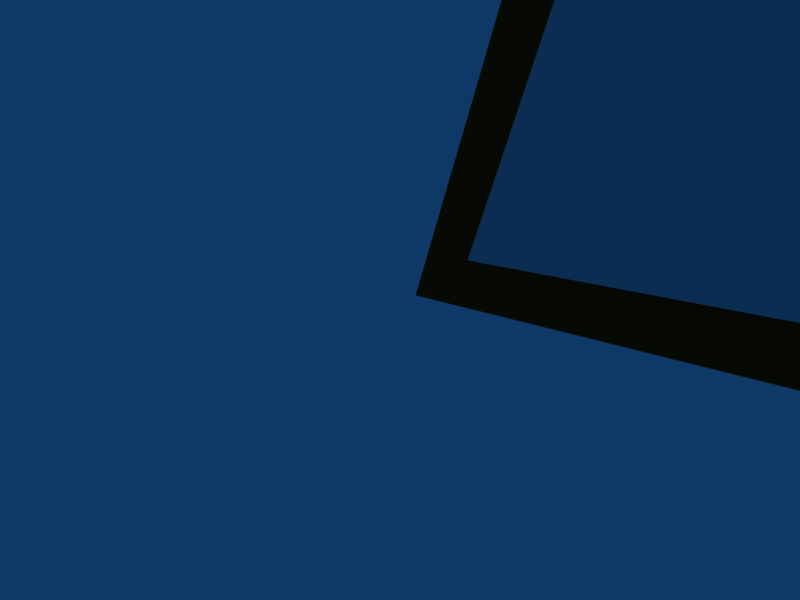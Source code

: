 # Source: BladeUBlock01.blend  (saved by Blender 2.41.0; exported with 4.5.12 LTS)
import bpy
from mathutils import Matrix  # noqa: F401  (used for matrix-valued properties, if any)

bpy.ops.wm.read_factory_settings(use_empty=True)
scene = bpy.context.scene
scene.name = 'Scene'

# ---- collections
col_collection_1 = bpy.data.collections.new('Collection 1'); scene.collection.children.link(col_collection_1)
col_collection_2 = bpy.data.collections.new('Collection 2'); scene.collection.children.link(col_collection_2)
col_collection_2.hide_render = True
col_collection_2.hide_viewport = True
col_collection_5 = bpy.data.collections.new('Collection 5'); scene.collection.children.link(col_collection_5)
col_collection_5.hide_render = True
col_collection_5.hide_viewport = True
col_collection_6 = bpy.data.collections.new('Collection 6'); scene.collection.children.link(col_collection_6)
col_collection_6.hide_render = True
col_collection_6.hide_viewport = True
col_collection_10 = bpy.data.collections.new('Collection 10'); scene.collection.children.link(col_collection_10)
col_collection_10.hide_render = True
col_collection_10.hide_viewport = True
col_collection_15 = bpy.data.collections.new('Collection 15'); scene.collection.children.link(col_collection_15)
col_collection_15.hide_render = True
col_collection_15.hide_viewport = True

# ---- materials (node trees are filled in below, after node groups)
mat_material = bpy.data.materials.new('Material')
mat_material.alpha_threshold = 0.0
mat_material.preview_render_type = 'FLAT'
mat_material.diffuse_color = (0.5021, 0.1686, 0.04782, 1.0)
mat_material.roughness = 0.5
mat_material.line_color = (0.0, 0.0, 0.0, 1.0)

# ---- material node trees

# ---- world
world_world = bpy.data.worlds.new('World'); scene.world = world_world
world_world.color = (0.05656, 0.2208, 0.4)
world_world.use_sun_shadow = False
world_world.sun_shadow_jitter_overblur = 0.0
world_world.cycles.sampling_method = 'MANUAL'
world_world.cycles.sample_map_resolution = 256

# ---- cameras
cam_camera = bpy.data.cameras.new('Camera')
cam_camera.passepartout_alpha = 0.2
cam_camera.clip_end = 100.0
cam_camera.lens = 35.0
cam_camera.ortho_scale = 7.314
cam_camera.show_passepartout = False
cam_camera.show_safe_areas = True
cam_camera.dof.focus_distance = 0.0
cam_camera.dof.aperture_fstop = 128.0

# ---- lights
light_spot = bpy.data.lights.new('Spot', 'POINT')
light_spot.transmission_factor = 0.0
light_spot.cutoff_distance = 30.0
light_spot.energy = 100.0
light_spot.shadow_buffer_clip_start = 1.001
light_spot.shadow_soft_size = 1.0
light_spot.shadow_maximum_resolution = 0.006
light_spot.use_absolute_resolution = True
light_spot.cycles.use_multiple_importance_sampling = False

# ---- meshes
me_mesh_005 = bpy.data.meshes.new('Mesh.005')
me_mesh_005.from_pydata([(2.554, 8.531, 0.05), (2.554, 2.434, 0.05), (14.32, 2.434, 0.05), (14.32, 8.476, 0.05), (17.11, 10.34, 0.05), (20.41, -1.201, 0.05), (-5.14, -5.192, 0.05), (-0.2537, 9.467, 0.05), (2.554, 8.531, -0.05), (2.554, 8.531, 0.05), (2.554, 2.434, -0.05), (2.554, 2.434, 0.05), (14.32, 2.434, -0.05), (14.32, 2.434, 0.05), (14.32, 8.476, -0.05), (14.32, 8.476, 0.05), (17.11, 10.34, -0.05), (17.11, 10.34, 0.05), (20.41, -1.201, -0.05), (20.41, -1.201, 0.05), (-5.14, -5.192, -0.05), (-5.14, -5.192, 0.05), (-0.2537, 9.467, -0.05), (-0.2537, 9.467, 0.05)], [], [(6, 2, 1), (6, 5, 2), (9, 11, 10, 8), (11, 13, 12, 10), (13, 15, 14, 12), (15, 17, 16, 14), (17, 19, 18, 16), (19, 21, 20, 18), (21, 23, 22, 20), (23, 9, 8, 22), (1, 0, 7), (7, 6, 1), (4, 2, 5), (4, 3, 2)])
_uv = me_mesh_005.uv_layers.new(name='UVMap')
_uv.uv.foreach_set('vector', [0.9234, 0.0766, 0.9234, 0.04125, 0.9587, 0.04125, 0.9234, 0.0766, 0.9234, 0.04125, 0.9587, 0.04125, 0.9234, 0.0766, 0.9234, 0.04125, 0.9587, 0.04125, 0.9587, 0.0766, 0.9234, 0.0766, 0.9234, 0.04125, 0.9587, 0.04125, 0.9587, 0.0766, 0.9234, 0.0766, 0.9234, 0.04125, 0.9587, 0.04125, 0.9587, 0.0766, 0.9234, 0.0766, 0.9234, 0.04125, 0.9587, 0.04125, 0.9587, 0.0766, 0.9234, 0.0766, 0.9234, 0.04125, 0.9587, 0.04125, 0.9587, 0.0766, 0.9234, 0.0766, 0.9234, 0.04125, 0.9587, 0.04125, 0.9587, 0.0766, 0.9234, 0.0766, 0.9234, 0.04125, 0.9587, 0.04125, 0.9587, 0.0766, 0.9234, 0.0766, 0.9234, 0.04125, 0.9587, 0.04125, 0.9587, 0.0766, 0.9234, 0.0766, 0.9234, 0.04125, 0.9587, 0.04125, 0.9234, 0.0766, 0.9234, 0.04125, 0.9587, 0.04125, 0.9234, 0.0766, 0.9234, 0.04125, 0.9587, 0.04125, 0.9234, 0.0766, 0.9234, 0.04125, 0.9587, 0.04125])
_ca = me_mesh_005.color_attributes.new('Col', 'BYTE_COLOR', 'CORNER')
_ca.data.foreach_set('color', [1.0, 1.0, 1.0, 1.0, 1.0, 1.0, 1.0, 1.0, 1.0, 1.0, 1.0, 1.0, 1.0, 1.0, 1.0, 1.0, 1.0, 1.0, 1.0, 1.0, 1.0, 1.0, 1.0, 1.0, 1.0, 1.0, 1.0, 1.0, 1.0, 1.0, 1.0, 1.0, 1.0, 1.0, 1.0, 1.0, 1.0, 1.0, 1.0, 1.0, 1.0, 1.0, 1.0, 1.0, 1.0, 1.0, 1.0, 1.0, 1.0, 1.0, 1.0, 1.0, 1.0, 1.0, 1.0, 1.0, 1.0, 1.0, 1.0, 1.0, 1.0, 1.0, 1.0, 1.0, 1.0, 1.0, 1.0, 1.0, 1.0, 1.0, 1.0, 1.0, 1.0, 1.0, 1.0, 1.0, 1.0, 1.0, 1.0, 1.0, 1.0, 1.0, 1.0, 1.0, 1.0, 1.0, 1.0, 1.0, 1.0, 1.0, 1.0, 1.0, 1.0, 1.0, 1.0, 1.0, 1.0, 1.0, 1.0, 1.0, 1.0, 1.0, 1.0, 1.0, 1.0, 1.0, 1.0, 1.0, 1.0, 1.0, 1.0, 1.0, 1.0, 1.0, 1.0, 1.0, 1.0, 1.0, 1.0, 1.0, 1.0, 1.0, 1.0, 1.0, 1.0, 1.0, 1.0, 1.0, 1.0, 1.0, 1.0, 1.0, 1.0, 1.0, 1.0, 1.0, 1.0, 1.0, 1.0, 1.0, 1.0, 1.0, 1.0, 1.0, 1.0, 1.0, 1.0, 1.0, 1.0, 1.0, 1.0, 1.0, 1.0, 1.0, 1.0, 1.0, 1.0, 1.0, 1.0, 1.0, 1.0, 1.0, 1.0, 1.0, 1.0, 1.0, 1.0, 1.0, 1.0, 1.0, 1.0, 1.0, 1.0, 1.0, 1.0, 1.0, 1.0, 1.0, 1.0, 1.0, 1.0, 1.0, 1.0, 1.0, 1.0, 1.0, 1.0, 1.0, 1.0, 1.0, 1.0, 1.0, 1.0, 1.0, 1.0, 1.0, 1.0, 1.0, 1.0, 1.0])
me_mesh_005.materials.append(mat_material)
me_mesh_005.use_remesh_preserve_volume = False
me_mesh_005.use_remesh_preserve_attributes = False
me_mesh_005.use_mirror_vertex_groups = False
me_mesh_005.update()
me_mesh_004 = bpy.data.meshes.new('Mesh.004')
me_mesh_004.from_pydata([(2.254, 8.315, 0.1), (2.254, 2.134, 0.1), (14.62, 2.134, 0.1), (14.62, 8.315, 0.1), (16.93, 9.86, 0.1), (20.02, -0.9566, 0.1), (-4.7, -4.82, 0.1), (-0.064, 9.088, 0.1), (2.254, 8.315, -0.1), (2.254, 8.315, 0.1), (2.254, 2.134, -0.1), (2.254, 2.134, 0.1), (14.62, 2.134, -0.1), (14.62, 2.134, 0.1), (14.62, 8.315, -0.1), (14.62, 8.315, 0.1), (16.93, 9.86, -0.1), (16.93, 9.86, 0.1), (20.02, -0.9566, -0.1), (20.02, -0.9566, 0.1), (-4.7, -4.82, -0.1), (-4.7, -4.82, 0.1), (-0.064, 9.088, -0.1), (-0.064, 9.088, 0.1)], [], [(6, 2, 1), (6, 5, 2), (9, 11, 10, 8), (11, 13, 12, 10), (13, 15, 14, 12), (15, 17, 16, 14), (17, 19, 18, 16), (19, 21, 20, 18), (21, 23, 22, 20), (23, 9, 8, 22), (1, 0, 7), (7, 6, 1), (4, 2, 5), (4, 3, 2)])
_uv = me_mesh_004.uv_layers.new(name='UVMap')
_uv.uv.foreach_set('vector', [0.5167, 0.1436, 0.5167, 0.1173, 0.5429, 0.1173, 0.5167, 0.1436, 0.5167, 0.1173, 0.5429, 0.1173, 0.5167, 0.1436, 0.5167, 0.1173, 0.5429, 0.1173, 0.5429, 0.1436, 0.5167, 0.1436, 0.5167, 0.1173, 0.5429, 0.1173, 0.5429, 0.1436, 0.5167, 0.1436, 0.5167, 0.1173, 0.5429, 0.1173, 0.5429, 0.1436, 0.5167, 0.1436, 0.5167, 0.1173, 0.5429, 0.1173, 0.5429, 0.1436, 0.5167, 0.1436, 0.5167, 0.1173, 0.5429, 0.1173, 0.5429, 0.1436, 0.5167, 0.1436, 0.5167, 0.1173, 0.5429, 0.1173, 0.5429, 0.1436, 0.5167, 0.1436, 0.5167, 0.1173, 0.5429, 0.1173, 0.5429, 0.1436, 0.5167, 0.1436, 0.5167, 0.1173, 0.5429, 0.1173, 0.5429, 0.1436, 0.5167, 0.1436, 0.5167, 0.1173, 0.5429, 0.1173, 0.5167, 0.1436, 0.5167, 0.1173, 0.5429, 0.1173, 0.5167, 0.1436, 0.5167, 0.1173, 0.5429, 0.1173, 0.5167, 0.1436, 0.5167, 0.1173, 0.5429, 0.1173])
_ca = me_mesh_004.color_attributes.new('Col', 'BYTE_COLOR', 'CORNER')
_ca.data.foreach_set('color', [1.0, 1.0, 1.0, 1.0, 1.0, 1.0, 1.0, 1.0, 1.0, 1.0, 1.0, 1.0, 1.0, 1.0, 1.0, 1.0, 1.0, 1.0, 1.0, 1.0, 1.0, 1.0, 1.0, 1.0, 1.0, 1.0, 1.0, 1.0, 1.0, 1.0, 1.0, 1.0, 1.0, 1.0, 1.0, 1.0, 1.0, 1.0, 1.0, 1.0, 1.0, 1.0, 1.0, 1.0, 1.0, 1.0, 1.0, 1.0, 1.0, 1.0, 1.0, 1.0, 1.0, 1.0, 1.0, 1.0, 1.0, 1.0, 1.0, 1.0, 1.0, 1.0, 1.0, 1.0, 1.0, 1.0, 1.0, 1.0, 1.0, 1.0, 1.0, 1.0, 1.0, 1.0, 1.0, 1.0, 1.0, 1.0, 1.0, 1.0, 1.0, 1.0, 1.0, 1.0, 1.0, 1.0, 1.0, 1.0, 1.0, 1.0, 1.0, 1.0, 1.0, 1.0, 1.0, 1.0, 1.0, 1.0, 1.0, 1.0, 1.0, 1.0, 1.0, 1.0, 1.0, 1.0, 1.0, 1.0, 1.0, 1.0, 1.0, 1.0, 1.0, 1.0, 1.0, 1.0, 1.0, 1.0, 1.0, 1.0, 1.0, 1.0, 1.0, 1.0, 1.0, 1.0, 1.0, 1.0, 1.0, 1.0, 1.0, 1.0, 1.0, 1.0, 1.0, 1.0, 1.0, 1.0, 1.0, 1.0, 1.0, 1.0, 1.0, 1.0, 1.0, 1.0, 1.0, 1.0, 1.0, 1.0, 1.0, 1.0, 1.0, 1.0, 1.0, 1.0, 1.0, 1.0, 1.0, 1.0, 1.0, 1.0, 1.0, 1.0, 1.0, 1.0, 1.0, 1.0, 1.0, 1.0, 1.0, 1.0, 1.0, 1.0, 1.0, 1.0, 1.0, 1.0, 1.0, 1.0, 1.0, 1.0, 1.0, 1.0, 1.0, 1.0, 1.0, 1.0, 1.0, 1.0, 1.0, 1.0, 1.0, 1.0, 1.0, 1.0, 1.0, 1.0, 1.0, 1.0])
me_mesh_004.materials.append(mat_material)
me_mesh_004.use_remesh_preserve_volume = False
me_mesh_004.use_remesh_preserve_attributes = False
me_mesh_004.use_mirror_vertex_groups = False
me_mesh_004.update()
me_mesh_003 = bpy.data.meshes.new('Mesh.003')
me_mesh_003.from_pydata([(1.854, 8.027, 0.2), (1.854, 1.734, 0.2), (15.02, 1.734, 0.2), (15.02, 8.101, 0.2), (16.7, 9.224, 0.2), (19.52, -0.6313, 0.2), (-4.113, -4.323, 0.2), (0.189, 8.582, 0.2)], [], [(6, 2, 1), (6, 5, 2), (1, 0, 7), (7, 6, 1), (4, 2, 5), (4, 3, 2)])
_uv = me_mesh_003.uv_layers.new(name='UVMap')
_uv.uv.foreach_set('vector', [0.001328, 0.004315, 1.417, 0.4525, 0.4428, 0.4525, 0.001328, 0.004315, 1.75, 0.2775, 1.417, 0.4525, 0.4428, 0.4525, 0.4428, 0.9181, 0.3196, 0.9592, 0.3196, 0.9592, 0.001328, 0.004315, 0.4428, 0.4525, 1.541, 1.007, 1.417, 0.4525, 1.75, 0.2775, 1.541, 1.007, 1.417, 0.9236, 1.417, 0.4525])
_ca = me_mesh_003.color_attributes.new('Col', 'BYTE_COLOR', 'CORNER')
_ca.data.foreach_set('color', [1.0, 1.0, 1.0, 1.0, 1.0, 1.0, 1.0, 1.0, 1.0, 1.0, 1.0, 1.0, 1.0, 1.0, 1.0, 1.0, 1.0, 1.0, 1.0, 1.0, 1.0, 1.0, 1.0, 1.0, 1.0, 1.0, 1.0, 1.0, 1.0, 1.0, 1.0, 1.0, 1.0, 1.0, 1.0, 1.0, 1.0, 1.0, 1.0, 1.0, 1.0, 1.0, 1.0, 1.0, 1.0, 1.0, 1.0, 1.0, 1.0, 1.0, 1.0, 1.0, 1.0, 1.0, 1.0, 1.0, 1.0, 1.0, 1.0, 1.0, 1.0, 1.0, 1.0, 1.0, 1.0, 1.0, 1.0, 1.0, 1.0, 1.0, 1.0, 1.0])
me_mesh_003.use_remesh_preserve_volume = False
me_mesh_003.use_remesh_preserve_attributes = False
me_mesh_003.use_mirror_vertex_groups = False
me_mesh_003.update()
me_mesh_002 = bpy.data.meshes.new('Mesh.002')
me_mesh_002.from_pydata([(2.254, 8.315, 0.7), (2.254, 2.134, 0.7), (14.62, 2.134, 0.7), (14.62, 8.315, 0.7), (16.93, 9.86, 0.7), (20.02, -0.9566, 0.7), (-4.7, -4.82, 0.7), (-0.064, 9.088, 0.7), (2.254, 8.315, -0.7), (2.754, 8.676, -0.2), (2.254, 2.134, -0.7), (2.754, 2.634, -0.2), (14.62, 2.134, -0.7), (14.12, 2.634, -0.2), (14.62, 8.315, -0.7), (14.12, 8.583, -0.2), (16.93, 9.86, -0.7), (17.23, 10.66, -0.2), (20.02, -0.9566, -0.7), (20.66, -1.363, -0.2), (-4.7, -4.82, -0.7), (-5.434, -5.441, -0.2), (-0.064, 9.088, -0.7), (-0.3802, 9.72, -0.2), (2.754, 8.676, -0.2), (2.754, 8.676, 0.2), (2.754, 2.634, -0.2), (2.754, 2.634, 0.2), (14.12, 2.634, -0.2), (14.12, 2.634, 0.2), (14.12, 8.583, -0.2), (14.12, 8.583, 0.2), (17.23, 10.66, -0.2), (17.23, 10.66, 0.2), (20.66, -1.363, -0.2), (20.66, -1.363, 0.2), (-5.434, -5.441, -0.2), (-5.434, -5.441, 0.2), (-0.3802, 9.72, -0.2), (-0.3802, 9.72, 0.2), (2.754, 8.676, 0.2), (2.254, 8.315, 0.7), (2.754, 2.634, 0.2), (2.254, 2.134, 0.7), (14.12, 2.634, 0.2), (14.62, 2.134, 0.7), (14.12, 8.583, 0.2), (14.62, 8.315, 0.7), (17.23, 10.66, 0.2), (16.93, 9.86, 0.7), (20.66, -1.363, 0.2), (20.02, -0.9566, 0.7), (-5.434, -5.441, 0.2), (-4.7, -4.82, 0.7), (-0.3802, 9.72, 0.2), (-0.064, 9.088, 0.7)], [], [(6, 2, 1), (6, 5, 2), (9, 11, 10, 8), (11, 13, 12, 10), (13, 15, 14, 12), (15, 17, 16, 14), (17, 19, 18, 16), (19, 21, 20, 18), (21, 23, 22, 20), (23, 9, 8, 22), (25, 27, 26, 24), (27, 29, 28, 26), (29, 31, 30, 28), (31, 33, 32, 30), (33, 35, 34, 32), (35, 37, 36, 34), (37, 39, 38, 36), (39, 25, 24, 38), (41, 43, 42, 40), (43, 45, 44, 42), (45, 47, 46, 44), (47, 49, 48, 46), (49, 51, 50, 48), (51, 53, 52, 50), (53, 55, 54, 52), (55, 41, 40, 54), (1, 0, 7), (7, 6, 1), (4, 2, 5), (4, 3, 2)])
_uv = me_mesh_002.uv_layers.new(name='UVMap')
_uv.uv.foreach_set('vector', [0.01928, 0.02799, 1.208, 0.456, 0.4473, 0.456, 0.01928, 0.02799, 1.541, 0.2658, 1.208, 0.456, 0.5149, 0.1573, 0.5149, 0.1275, 0.5447, 0.1275, 0.5447, 0.1573, 0.5149, 0.1573, 0.5149, 0.1275, 0.5447, 0.1275, 0.5447, 0.1573, 0.5149, 0.1573, 0.5149, 0.1275, 0.5447, 0.1275, 0.5447, 0.1573, 0.5149, 0.1573, 0.5149, 0.1275, 0.5447, 0.1275, 0.5447, 0.1573, 0.5149, 0.1573, 0.5149, 0.1275, 0.5447, 0.1275, 0.5447, 0.1573, 0.5149, 0.1573, 0.5149, 0.1275, 0.5447, 0.1275, 0.5447, 0.1573, 0.5149, 0.1573, 0.5149, 0.1275, 0.5447, 0.1275, 0.5447, 0.1573, 0.5149, 0.1573, 0.5149, 0.1275, 0.5447, 0.1275, 0.5447, 0.1573, 0.5149, 0.1573, 0.5149, 0.1275, 0.5447, 0.1275, 0.5447, 0.1573, 0.5149, 0.1573, 0.5149, 0.1275, 0.5447, 0.1275, 0.5447, 0.1573, 0.5149, 0.1573, 0.5149, 0.1275, 0.5447, 0.1275, 0.5447, 0.1573, 0.5149, 0.1573, 0.5149, 0.1275, 0.5447, 0.1275, 0.5447, 0.1573, 0.5149, 0.1573, 0.5149, 0.1275, 0.5447, 0.1275, 0.5447, 0.1573, 0.5149, 0.1573, 0.5149, 0.1275, 0.5447, 0.1275, 0.5447, 0.1573, 0.5149, 0.1573, 0.5149, 0.1275, 0.5447, 0.1275, 0.5447, 0.1573, 0.5149, 0.1573, 0.5149, 0.1275, 0.5447, 0.1275, 0.5447, 0.1573, 0.5149, 0.1573, 0.5149, 0.1275, 0.5447, 0.1275, 0.5447, 0.1573, 0.5149, 0.1573, 0.5149, 0.1275, 0.5447, 0.1275, 0.5447, 0.1573, 0.5149, 0.1573, 0.5149, 0.1275, 0.5447, 0.1275, 0.5447, 0.1573, 0.5149, 0.1573, 0.5149, 0.1275, 0.5447, 0.1275, 0.5447, 0.1573, 0.5149, 0.1573, 0.5149, 0.1275, 0.5447, 0.1275, 0.5447, 0.1573, 0.5149, 0.1573, 0.5149, 0.1275, 0.5447, 0.1275, 0.5447, 0.1573, 0.5149, 0.1573, 0.5149, 0.1275, 0.5447, 0.1275, 0.5447, 0.1573, 0.5149, 0.1573, 0.5149, 0.1275, 0.5447, 0.1275, 0.5447, 0.1573, 0.4473, 0.456, 0.4473, 0.8364, 0.3046, 0.884, 0.3046, 0.884, 0.01928, 0.02799, 0.4473, 0.456, 1.351, 0.9315, 1.208, 0.456, 1.541, 0.2658, 1.351, 0.9315, 1.208, 0.8364, 1.208, 0.456])
_ca = me_mesh_002.color_attributes.new('Col', 'BYTE_COLOR', 'CORNER')
_ca.data.foreach_set('color', [1.0, 1.0, 1.0, 1.0, 1.0, 1.0, 1.0, 1.0, 1.0, 1.0, 1.0, 1.0, 1.0, 1.0, 1.0, 1.0, 1.0, 1.0, 1.0, 1.0, 1.0, 1.0, 1.0, 1.0, 1.0, 1.0, 1.0, 1.0, 1.0, 1.0, 1.0, 1.0, 1.0, 1.0, 1.0, 1.0, 1.0, 1.0, 1.0, 1.0, 1.0, 1.0, 1.0, 1.0, 1.0, 1.0, 1.0, 1.0, 1.0, 1.0, 1.0, 1.0, 1.0, 1.0, 1.0, 1.0, 1.0, 1.0, 1.0, 1.0, 1.0, 1.0, 1.0, 1.0, 1.0, 1.0, 1.0, 1.0, 1.0, 1.0, 1.0, 1.0, 1.0, 1.0, 1.0, 1.0, 1.0, 1.0, 1.0, 1.0, 1.0, 1.0, 1.0, 1.0, 1.0, 1.0, 1.0, 1.0, 1.0, 1.0, 1.0, 1.0, 1.0, 1.0, 1.0, 1.0, 1.0, 1.0, 1.0, 1.0, 1.0, 1.0, 1.0, 1.0, 1.0, 1.0, 1.0, 1.0, 1.0, 1.0, 1.0, 1.0, 1.0, 1.0, 1.0, 1.0, 1.0, 1.0, 1.0, 1.0, 1.0, 1.0, 1.0, 1.0, 1.0, 1.0, 1.0, 1.0, 1.0, 1.0, 1.0, 1.0, 1.0, 1.0, 1.0, 1.0, 1.0, 1.0, 1.0, 1.0, 1.0, 1.0, 1.0, 1.0, 1.0, 1.0, 1.0, 1.0, 1.0, 1.0, 1.0, 1.0, 1.0, 1.0, 1.0, 1.0, 1.0, 1.0, 1.0, 1.0, 1.0, 1.0, 1.0, 1.0, 1.0, 1.0, 1.0, 1.0, 1.0, 1.0, 1.0, 1.0, 1.0, 1.0, 1.0, 1.0, 1.0, 1.0, 1.0, 1.0, 1.0, 1.0, 1.0, 1.0, 1.0, 1.0, 1.0, 1.0, 1.0, 1.0, 1.0, 1.0, 1.0, 1.0, 1.0, 1.0, 1.0, 1.0, 1.0, 1.0, 1.0, 1.0, 1.0, 1.0, 1.0, 1.0, 1.0, 1.0, 1.0, 1.0, 1.0, 1.0, 1.0, 1.0, 1.0, 1.0, 1.0, 1.0, 1.0, 1.0, 1.0, 1.0, 1.0, 1.0, 1.0, 1.0, 1.0, 1.0, 1.0, 1.0, 1.0, 1.0, 1.0, 1.0, 1.0, 1.0, 1.0, 1.0, 1.0, 1.0, 1.0, 1.0, 1.0, 1.0, 1.0, 1.0, 1.0, 1.0, 1.0, 1.0, 1.0, 1.0, 1.0, 1.0, 1.0, 1.0, 1.0, 1.0, 1.0, 1.0, 1.0, 1.0, 1.0, 1.0, 1.0, 1.0, 1.0, 1.0, 1.0, 1.0, 1.0, 1.0, 1.0, 1.0, 1.0, 1.0, 1.0, 1.0, 1.0, 1.0, 1.0, 1.0, 1.0, 1.0, 1.0, 1.0, 1.0, 1.0, 1.0, 1.0, 1.0, 1.0, 1.0, 1.0, 1.0, 1.0, 1.0, 1.0, 1.0, 1.0, 1.0, 1.0, 1.0, 1.0, 1.0, 1.0, 1.0, 1.0, 1.0, 1.0, 1.0, 1.0, 1.0, 1.0, 1.0, 1.0, 1.0, 1.0, 1.0, 1.0, 1.0, 1.0, 1.0, 1.0, 1.0, 1.0, 1.0, 1.0, 1.0, 1.0, 1.0, 1.0, 1.0, 1.0, 1.0, 1.0, 1.0, 1.0, 1.0, 1.0, 1.0, 1.0, 1.0, 1.0, 1.0, 1.0, 1.0, 1.0, 1.0, 1.0, 1.0, 1.0, 1.0, 1.0, 1.0, 1.0, 1.0, 1.0, 1.0, 1.0, 1.0, 1.0, 1.0, 1.0, 1.0, 1.0, 1.0, 1.0, 1.0, 1.0, 1.0, 1.0, 1.0, 1.0, 1.0, 1.0, 1.0, 1.0, 1.0, 1.0, 1.0, 1.0, 1.0, 1.0, 1.0, 1.0, 1.0, 1.0, 1.0, 1.0, 1.0, 1.0, 1.0, 1.0, 1.0, 1.0, 1.0, 1.0, 1.0, 1.0, 1.0, 1.0, 1.0, 1.0, 1.0, 1.0, 1.0, 1.0, 1.0, 1.0, 1.0, 1.0, 1.0, 1.0, 1.0, 1.0, 1.0, 1.0, 1.0, 1.0, 1.0, 1.0, 1.0, 1.0, 1.0, 1.0, 1.0, 1.0, 1.0, 1.0, 1.0, 1.0, 1.0, 1.0, 1.0, 1.0, 1.0, 1.0, 1.0, 1.0, 1.0, 1.0, 1.0, 1.0, 1.0, 1.0, 1.0, 1.0, 1.0, 1.0, 1.0, 1.0, 1.0, 1.0, 1.0, 1.0])
me_mesh_002.use_remesh_preserve_volume = False
me_mesh_002.use_remesh_preserve_attributes = False
me_mesh_002.use_mirror_vertex_groups = False
me_mesh_002.update()
me_mesh_001 = bpy.data.meshes.new('Mesh.001')
me_mesh_001.from_pydata([(2.254, 8.315, 0.3), (2.254, 2.134, 0.3), (14.62, 2.134, 0.3), (14.62, 8.315, 0.3), (16.93, 9.86, 0.3), (20.02, -0.9566, 0.3), (-4.7, -4.82, 0.3), (-0.064, 9.088, 0.3), (2.254, 8.315, -0.3), (2.454, 8.459, -0.1), (2.254, 2.134, -0.3), (2.454, 2.334, -0.1), (14.62, 2.134, -0.3), (14.42, 2.334, -0.1), (14.62, 8.315, -0.3), (14.42, 8.422, -0.1), (16.93, 9.86, -0.3), (17.05, 10.18, -0.1), (20.02, -0.9566, -0.3), (20.28, -1.119, -0.1), (-4.7, -4.82, -0.3), (-4.993, -5.068, -0.1), (-0.064, 9.088, -0.3), (-0.1905, 9.341, -0.1), (2.454, 8.459, -0.1), (2.454, 8.459, 0.1), (2.454, 2.334, -0.1), (2.454, 2.334, 0.1), (14.42, 2.334, -0.1), (14.42, 2.334, 0.1), (14.42, 8.422, -0.1), (14.42, 8.422, 0.1), (17.05, 10.18, -0.1), (17.05, 10.18, 0.1), (20.28, -1.119, -0.1), (20.28, -1.119, 0.1), (-4.993, -5.068, -0.1), (-4.993, -5.068, 0.1), (-0.1905, 9.341, -0.1), (-0.1905, 9.341, 0.1), (2.454, 8.459, 0.1), (2.254, 8.315, 0.3), (2.454, 2.334, 0.1), (2.254, 2.134, 0.3), (14.42, 2.334, 0.1), (14.62, 2.134, 0.3), (14.42, 8.422, 0.1), (14.62, 8.315, 0.3), (17.05, 10.18, 0.1), (16.93, 9.86, 0.3), (20.28, -1.119, 0.1), (20.02, -0.9566, 0.3), (-4.993, -5.068, 0.1), (-4.7, -4.82, 0.3), (-0.1905, 9.341, 0.1), (-0.064, 9.088, 0.3)], [], [(6, 2, 1), (6, 5, 2), (9, 11, 10, 8), (11, 13, 12, 10), (13, 15, 14, 12), (15, 17, 16, 14), (17, 19, 18, 16), (19, 21, 20, 18), (21, 23, 22, 20), (23, 9, 8, 22), (25, 27, 26, 24), (27, 29, 28, 26), (29, 31, 30, 28), (31, 33, 32, 30), (33, 35, 34, 32), (35, 37, 36, 34), (37, 39, 38, 36), (39, 25, 24, 38), (41, 43, 42, 40), (43, 45, 44, 42), (45, 47, 46, 44), (47, 49, 48, 46), (49, 51, 50, 48), (51, 53, 52, 50), (53, 55, 54, 52), (55, 41, 40, 54), (1, 0, 7), (7, 6, 1), (4, 2, 5), (4, 3, 2)])
_uv = me_mesh_001.uv_layers.new(name='UVMap')
_uv.uv.foreach_set('vector', [0.009568, 0.03861, 1.139, 0.4452, 0.4162, 0.4452, 0.009568, 0.03861, 1.455, 0.2645, 1.139, 0.4452, 0.5384, 0.1516, 0.5384, 0.1331, 0.5569, 0.1331, 0.5569, 0.1516, 0.5384, 0.1516, 0.5384, 0.1331, 0.5569, 0.1331, 0.5569, 0.1516, 0.5384, 0.1516, 0.5384, 0.1331, 0.5569, 0.1331, 0.5569, 0.1516, 0.5384, 0.1516, 0.5384, 0.1331, 0.5569, 0.1331, 0.5569, 0.1516, 0.5384, 0.1516, 0.5384, 0.1331, 0.5569, 0.1331, 0.5569, 0.1516, 0.5384, 0.1516, 0.5384, 0.1331, 0.5569, 0.1331, 0.5569, 0.1516, 0.5384, 0.1516, 0.5384, 0.1331, 0.5569, 0.1331, 0.5569, 0.1516, 0.5384, 0.1516, 0.5384, 0.1331, 0.5569, 0.1331, 0.5569, 0.1516, 0.5384, 0.1516, 0.5384, 0.1331, 0.5569, 0.1331, 0.5569, 0.1516, 0.5384, 0.1516, 0.5384, 0.1331, 0.5569, 0.1331, 0.5569, 0.1516, 0.5384, 0.1516, 0.5384, 0.1331, 0.5569, 0.1331, 0.5569, 0.1516, 0.5384, 0.1516, 0.5384, 0.1331, 0.5569, 0.1331, 0.5569, 0.1516, 0.5384, 0.1516, 0.5384, 0.1331, 0.5569, 0.1331, 0.5569, 0.1516, 0.5384, 0.1516, 0.5384, 0.1331, 0.5569, 0.1331, 0.5569, 0.1516, 0.5384, 0.1516, 0.5384, 0.1331, 0.5569, 0.1331, 0.5569, 0.1516, 0.5384, 0.1516, 0.5384, 0.1331, 0.5569, 0.1331, 0.5569, 0.1516, 0.5384, 0.1516, 0.5384, 0.1331, 0.5569, 0.1331, 0.5569, 0.1516, 0.5384, 0.1516, 0.5384, 0.1331, 0.5569, 0.1331, 0.5569, 0.1516, 0.5384, 0.1516, 0.5384, 0.1331, 0.5569, 0.1331, 0.5569, 0.1516, 0.5384, 0.1516, 0.5384, 0.1331, 0.5569, 0.1331, 0.5569, 0.1516, 0.5384, 0.1516, 0.5384, 0.1331, 0.5569, 0.1331, 0.5569, 0.1516, 0.5384, 0.1516, 0.5384, 0.1331, 0.5569, 0.1331, 0.5569, 0.1516, 0.5384, 0.1516, 0.5384, 0.1331, 0.5569, 0.1331, 0.5569, 0.1516, 0.5384, 0.1516, 0.5384, 0.1331, 0.5569, 0.1331, 0.5569, 0.1516, 0.4162, 0.4452, 0.4162, 0.8067, 0.2807, 0.8519, 0.2807, 0.8519, 0.009568, 0.03861, 0.4162, 0.4452, 1.275, 0.897, 1.139, 0.4452, 1.455, 0.2645, 1.275, 0.897, 1.139, 0.8067, 1.139, 0.4452])
_ca = me_mesh_001.color_attributes.new('Col', 'BYTE_COLOR', 'CORNER')
_ca.data.foreach_set('color', [1.0, 1.0, 1.0, 1.0, 1.0, 1.0, 1.0, 1.0, 1.0, 1.0, 1.0, 1.0, 1.0, 1.0, 1.0, 1.0, 1.0, 1.0, 1.0, 1.0, 1.0, 1.0, 1.0, 1.0, 1.0, 1.0, 1.0, 1.0, 1.0, 1.0, 1.0, 1.0, 1.0, 1.0, 1.0, 1.0, 1.0, 1.0, 1.0, 1.0, 1.0, 1.0, 1.0, 1.0, 1.0, 1.0, 1.0, 1.0, 1.0, 1.0, 1.0, 1.0, 1.0, 1.0, 1.0, 1.0, 1.0, 1.0, 1.0, 1.0, 1.0, 1.0, 1.0, 1.0, 1.0, 1.0, 1.0, 1.0, 1.0, 1.0, 1.0, 1.0, 1.0, 1.0, 1.0, 1.0, 1.0, 1.0, 1.0, 1.0, 1.0, 1.0, 1.0, 1.0, 1.0, 1.0, 1.0, 1.0, 1.0, 1.0, 1.0, 1.0, 1.0, 1.0, 1.0, 1.0, 1.0, 1.0, 1.0, 1.0, 1.0, 1.0, 1.0, 1.0, 1.0, 1.0, 1.0, 1.0, 1.0, 1.0, 1.0, 1.0, 1.0, 1.0, 1.0, 1.0, 1.0, 1.0, 1.0, 1.0, 1.0, 1.0, 1.0, 1.0, 1.0, 1.0, 1.0, 1.0, 1.0, 1.0, 1.0, 1.0, 1.0, 1.0, 1.0, 1.0, 1.0, 1.0, 1.0, 1.0, 1.0, 1.0, 1.0, 1.0, 1.0, 1.0, 1.0, 1.0, 1.0, 1.0, 1.0, 1.0, 1.0, 1.0, 1.0, 1.0, 1.0, 1.0, 1.0, 1.0, 1.0, 1.0, 1.0, 1.0, 1.0, 1.0, 1.0, 1.0, 1.0, 1.0, 1.0, 1.0, 1.0, 1.0, 1.0, 1.0, 1.0, 1.0, 1.0, 1.0, 1.0, 1.0, 1.0, 1.0, 1.0, 1.0, 1.0, 1.0, 1.0, 1.0, 1.0, 1.0, 1.0, 1.0, 1.0, 1.0, 1.0, 1.0, 1.0, 1.0, 1.0, 1.0, 1.0, 1.0, 1.0, 1.0, 1.0, 1.0, 1.0, 1.0, 1.0, 1.0, 1.0, 1.0, 1.0, 1.0, 1.0, 1.0, 1.0, 1.0, 1.0, 1.0, 1.0, 1.0, 1.0, 1.0, 1.0, 1.0, 1.0, 1.0, 1.0, 1.0, 1.0, 1.0, 1.0, 1.0, 1.0, 1.0, 1.0, 1.0, 1.0, 1.0, 1.0, 1.0, 1.0, 1.0, 1.0, 1.0, 1.0, 1.0, 1.0, 1.0, 1.0, 1.0, 1.0, 1.0, 1.0, 1.0, 1.0, 1.0, 1.0, 1.0, 1.0, 1.0, 1.0, 1.0, 1.0, 1.0, 1.0, 1.0, 1.0, 1.0, 1.0, 1.0, 1.0, 1.0, 1.0, 1.0, 1.0, 1.0, 1.0, 1.0, 1.0, 1.0, 1.0, 1.0, 1.0, 1.0, 1.0, 1.0, 1.0, 1.0, 1.0, 1.0, 1.0, 1.0, 1.0, 1.0, 1.0, 1.0, 1.0, 1.0, 1.0, 1.0, 1.0, 1.0, 1.0, 1.0, 1.0, 1.0, 1.0, 1.0, 1.0, 1.0, 1.0, 1.0, 1.0, 1.0, 1.0, 1.0, 1.0, 1.0, 1.0, 1.0, 1.0, 1.0, 1.0, 1.0, 1.0, 1.0, 1.0, 1.0, 1.0, 1.0, 1.0, 1.0, 1.0, 1.0, 1.0, 1.0, 1.0, 1.0, 1.0, 1.0, 1.0, 1.0, 1.0, 1.0, 1.0, 1.0, 1.0, 1.0, 1.0, 1.0, 1.0, 1.0, 1.0, 1.0, 1.0, 1.0, 1.0, 1.0, 1.0, 1.0, 1.0, 1.0, 1.0, 1.0, 1.0, 1.0, 1.0, 1.0, 1.0, 1.0, 1.0, 1.0, 1.0, 1.0, 1.0, 1.0, 1.0, 1.0, 1.0, 1.0, 1.0, 1.0, 1.0, 1.0, 1.0, 1.0, 1.0, 1.0, 1.0, 1.0, 1.0, 1.0, 1.0, 1.0, 1.0, 1.0, 1.0, 1.0, 1.0, 1.0, 1.0, 1.0, 1.0, 1.0, 1.0, 1.0, 1.0, 1.0, 1.0, 1.0, 1.0, 1.0, 1.0, 1.0, 1.0, 1.0, 1.0, 1.0, 1.0, 1.0, 1.0, 1.0, 1.0, 1.0, 1.0, 1.0, 1.0, 1.0, 1.0, 1.0, 1.0, 1.0, 1.0, 1.0, 1.0, 1.0, 1.0, 1.0, 1.0, 1.0, 1.0, 1.0, 1.0, 1.0, 1.0, 1.0, 1.0, 1.0, 1.0, 1.0, 1.0, 1.0])
me_mesh_001.use_remesh_preserve_volume = False
me_mesh_001.use_remesh_preserve_attributes = False
me_mesh_001.use_mirror_vertex_groups = False
me_mesh_001.update()
me_mesh = bpy.data.meshes.new('Mesh')
me_mesh.from_pydata([(2.254, 8.315, 0.2), (2.254, 2.134, 0.2), (14.62, 2.134, 0.2), (14.62, 8.315, 0.2), (16.93, 9.86, 0.2), (20.02, -0.9566, 0.2), (-4.7, -4.82, 0.2), (-0.064, 9.088, 0.2), (2.254, 8.315, -0.2), (2.254, 8.315, 0.2), (2.254, 2.134, -0.2), (2.254, 2.134, 0.2), (14.62, 2.134, -0.2), (14.62, 2.134, 0.2), (14.62, 8.315, -0.2), (14.62, 8.315, 0.2), (16.93, 9.86, -0.2), (16.93, 9.86, 0.2), (20.02, -0.9566, -0.2), (20.02, -0.9566, 0.2), (-4.7, -4.82, -0.2), (-4.7, -4.82, 0.2), (-0.064, 9.088, -0.2), (-0.064, 9.088, 0.2)], [], [(6, 2, 1), (6, 5, 2), (9, 11, 10, 8), (11, 13, 12, 10), (13, 15, 14, 12), (15, 17, 16, 14), (17, 19, 18, 16), (19, 21, 20, 18), (21, 23, 22, 20), (23, 9, 8, 22), (1, 0, 7), (7, 6, 1), (4, 2, 5), (4, 3, 2)])
_uv = me_mesh.uv_layers.new(name='UVMap')
_uv.uv.foreach_set('vector', [0.0105, 0.06338, 1.232, 0.503, 0.4501, 0.503, 0.0105, 0.06338, 1.574, 0.3076, 1.232, 0.503, 0.5246, 0.1476, 0.5246, 0.1133, 0.5588, 0.1133, 0.5588, 0.1476, 0.5246, 0.1476, 0.5246, 0.1133, 0.5588, 0.1133, 0.5588, 0.1476, 0.5246, 0.1476, 0.5246, 0.1133, 0.5588, 0.1133, 0.5588, 0.1476, 0.5246, 0.1476, 0.5246, 0.1133, 0.5588, 0.1133, 0.5588, 0.1476, 0.5246, 0.1476, 0.5246, 0.1133, 0.5588, 0.1133, 0.5588, 0.1476, 0.5246, 0.1476, 0.5246, 0.1133, 0.5588, 0.1133, 0.5588, 0.1476, 0.5246, 0.1476, 0.5246, 0.1133, 0.5588, 0.1133, 0.5588, 0.1476, 0.5246, 0.1476, 0.5246, 0.1133, 0.5588, 0.1133, 0.5588, 0.1476, 0.4501, 0.503, 0.4501, 0.8938, 0.3036, 0.9426, 0.3036, 0.9426, 0.0105, 0.06338, 0.4501, 0.503, 1.378, 0.9915, 1.232, 0.503, 1.574, 0.3076, 1.378, 0.9915, 1.232, 0.8938, 1.232, 0.503])
_ca = me_mesh.color_attributes.new('Col', 'BYTE_COLOR', 'CORNER')
_ca.data.foreach_set('color', [1.0, 1.0, 1.0, 1.0, 1.0, 1.0, 1.0, 1.0, 1.0, 1.0, 1.0, 1.0, 1.0, 1.0, 1.0, 1.0, 1.0, 1.0, 1.0, 1.0, 1.0, 1.0, 1.0, 1.0, 1.0, 1.0, 1.0, 1.0, 1.0, 1.0, 1.0, 1.0, 1.0, 1.0, 1.0, 1.0, 1.0, 1.0, 1.0, 1.0, 1.0, 1.0, 1.0, 1.0, 1.0, 1.0, 1.0, 1.0, 1.0, 1.0, 1.0, 1.0, 1.0, 1.0, 1.0, 1.0, 1.0, 1.0, 1.0, 1.0, 1.0, 1.0, 1.0, 1.0, 1.0, 1.0, 1.0, 1.0, 1.0, 1.0, 1.0, 1.0, 1.0, 1.0, 1.0, 1.0, 1.0, 1.0, 1.0, 1.0, 1.0, 1.0, 1.0, 1.0, 1.0, 1.0, 1.0, 1.0, 1.0, 1.0, 1.0, 1.0, 1.0, 1.0, 1.0, 1.0, 1.0, 1.0, 1.0, 1.0, 1.0, 1.0, 1.0, 1.0, 1.0, 1.0, 1.0, 1.0, 1.0, 1.0, 1.0, 1.0, 1.0, 1.0, 1.0, 1.0, 1.0, 1.0, 1.0, 1.0, 1.0, 1.0, 1.0, 1.0, 1.0, 1.0, 1.0, 1.0, 1.0, 1.0, 1.0, 1.0, 1.0, 1.0, 1.0, 1.0, 1.0, 1.0, 1.0, 1.0, 1.0, 1.0, 1.0, 1.0, 1.0, 1.0, 1.0, 1.0, 1.0, 1.0, 1.0, 1.0, 1.0, 1.0, 1.0, 1.0, 1.0, 1.0, 1.0, 1.0, 1.0, 1.0, 1.0, 1.0, 1.0, 1.0, 1.0, 1.0, 1.0, 1.0, 1.0, 1.0, 1.0, 1.0, 1.0, 1.0, 1.0, 1.0, 1.0, 1.0, 1.0, 1.0, 1.0, 1.0, 1.0, 1.0, 1.0, 1.0, 1.0, 1.0, 1.0, 1.0, 1.0, 1.0, 1.0, 1.0, 1.0, 1.0, 1.0, 1.0])
me_mesh.use_remesh_preserve_volume = False
me_mesh.use_remesh_preserve_attributes = False
me_mesh.use_mirror_vertex_groups = False
me_mesh.update()

# ---- curves / text
cu_curve_003 = bpy.data.curves.new('Curve.003', 'CURVE')
cu_curve_003.dimensions = '3D'
_sp = cu_curve_003.splines.new('BEZIER'); _sp.bezier_points.add(7)
_sp.bezier_points.foreach_set('co', [2.254, 2.134, 0.0, 14.62, 2.134, 0.0, 14.62, 8.315, 0.0, 16.93, 9.86, 0.0, 20.02, -0.9566, 0.0, -4.7, -4.82, 0.0, -0.064, 9.088, 0.0, 2.254, 8.315, 0.0])
_sp.bezier_points.foreach_set('handle_left', [2.27, 2.949, 0.0, 14.04, 2.134, 0.0, 14.63, 7.529, 0.0, 16.23, 9.505, 0.0, 19.85, -0.24, 0.0, -3.975, -4.724, 0.0, -0.3029, 8.519, 0.0, 1.686, 8.501, 0.0])
_sp.bezier_points.foreach_set('handle_right', [2.731, 2.134, 0.0, 14.62, 2.593, 0.0, 15.0, 8.625, 0.0, 17.17, 9.166, 0.0, 19.36, -1.09, 0.0, -4.467, -3.896, 0.0, 0.3345, 8.962, 0.0, 2.252, 7.527, 0.0])
_sp.radius_interpolation = 'EASE'
_sp.order_u = 2
_sp.order_v = 2
_sp.resolution_u = 1
_sp.use_cyclic_u = True
cu_curve_003.materials.append(mat_material)
cu_curve_003.use_path_clamp = True
cu_curve_003.use_deform_bounds = True
cu_curve_003.use_radius = False
cu_curve_003.bevel_resolution = 0
cu_curve_003.extrude = 0.1
cu_curve_003.resolution_u = 1
cu_curve_003.resolution_v = 6
cu_curve_003.fill_mode = 'FRONT'
cu_curve_003.twist_mode = 'Z_UP'
cu_curve_002 = bpy.data.curves.new('Curve.002', 'CURVE')
cu_curve_002.dimensions = '3D'
_sp = cu_curve_002.splines.new('BEZIER'); _sp.bezier_points.add(7)
_sp.bezier_points.foreach_set('co', [2.254, 2.134, 0.0, 14.62, 2.134, 0.0, 14.62, 8.315, 0.0, 16.93, 9.86, 0.0, 20.02, -0.9566, 0.0, -4.7, -4.82, 0.0, -0.064, 9.088, 0.0, 2.254, 8.315, 0.0])
_sp.bezier_points.foreach_set('handle_left', [2.27, 2.949, 0.0, 14.04, 2.134, 0.0, 14.63, 7.529, 0.0, 16.23, 9.505, 0.0, 19.85, -0.24, 0.0, -3.975, -4.724, 0.0, -0.3029, 8.519, 0.0, 1.686, 8.501, 0.0])
_sp.bezier_points.foreach_set('handle_right', [2.731, 2.134, 0.0, 14.62, 2.593, 0.0, 15.0, 8.625, 0.0, 17.17, 9.166, 0.0, 19.36, -1.09, 0.0, -4.467, -3.896, 0.0, 0.3345, 8.962, 0.0, 2.252, 7.527, 0.0])
_sp.radius_interpolation = 'EASE'
_sp.order_u = 2
_sp.order_v = 2
_sp.resolution_u = 1
_sp.use_cyclic_u = True
cu_curve_002.use_path_clamp = True
cu_curve_002.use_deform_bounds = True
cu_curve_002.use_radius = False
cu_curve_002.bevel_resolution = 0
cu_curve_002.offset = -0.4
cu_curve_002.extrude = 0.2
cu_curve_002.resolution_u = 1
cu_curve_002.resolution_v = 6
cu_curve_002.fill_mode = 'FRONT'
cu_curve_002.twist_mode = 'Z_UP'
cu_curve_005 = bpy.data.curves.new('Curve.005', 'CURVE')
cu_curve_005.dimensions = '3D'
_sp = cu_curve_005.splines.new('BEZIER'); _sp.bezier_points.add(7)
_sp.bezier_points.foreach_set('co', [2.254, 2.134, 0.0, 14.62, 2.134, 0.0, 14.62, 8.315, 0.0, 16.93, 9.86, 0.0, 20.02, -0.9566, 0.0, -4.7, -4.82, 0.0, -0.064, 9.088, 0.0, 2.254, 8.315, 0.0])
_sp.bezier_points.foreach_set('handle_left', [2.27, 2.949, 0.0, 14.04, 2.134, 0.0, 14.63, 7.529, 0.0, 16.23, 9.505, 0.0, 19.85, -0.24, 0.0, -3.975, -4.724, 0.0, -0.3029, 8.519, 0.0, 1.686, 8.501, 0.0])
_sp.bezier_points.foreach_set('handle_right', [2.731, 2.134, 0.0, 14.62, 2.593, 0.0, 15.0, 8.625, 0.0, 17.17, 9.166, 0.0, 19.36, -1.09, 0.0, -4.467, -3.896, 0.0, 0.3345, 8.962, 0.0, 2.252, 7.527, 0.0])
_sp.radius_interpolation = 'EASE'
_sp.order_u = 2
_sp.order_v = 2
_sp.resolution_u = 1
_sp.use_cyclic_u = True
cu_curve_005.materials.append(mat_material)
cu_curve_005.use_path_clamp = True
cu_curve_005.use_deform_bounds = True
cu_curve_005.use_radius = False
cu_curve_005.bevel_resolution = 0
cu_curve_005.offset = 0.3
cu_curve_005.extrude = 0.05
cu_curve_005.resolution_u = 1
cu_curve_005.resolution_v = 6
cu_curve_005.fill_mode = 'FRONT'
cu_curve_005.twist_mode = 'Z_UP'
cu_curve_001 = bpy.data.curves.new('Curve.001', 'CURVE')
cu_curve_001.dimensions = '3D'
_sp = cu_curve_001.splines.new('BEZIER'); _sp.bezier_points.add(7)
_sp.bezier_points.foreach_set('co', [2.254, 2.134, 0.0, 14.62, 2.134, 0.0, 14.62, 8.315, 0.0, 16.93, 9.86, 0.0, 20.02, -0.9566, 0.0, -4.7, -4.82, 0.0, -0.064, 9.088, 0.0, 2.254, 8.315, 0.0])
_sp.bezier_points.foreach_set('handle_left', [2.27, 2.949, 0.0, 14.04, 2.134, 0.0, 14.63, 7.529, 0.0, 16.23, 9.505, 0.0, 19.85, -0.24, 0.0, -3.975, -4.724, 0.0, -0.3029, 8.519, 0.0, 1.686, 8.501, 0.0])
_sp.bezier_points.foreach_set('handle_right', [2.731, 2.134, 0.0, 14.62, 2.593, 0.0, 15.0, 8.625, 0.0, 17.17, 9.166, 0.0, 19.36, -1.09, 0.0, -4.467, -3.896, 0.0, 0.3345, 8.962, 0.0, 2.252, 7.527, 0.0])
_sp.radius_interpolation = 'EASE'
_sp.order_u = 2
_sp.order_v = 2
_sp.resolution_u = 1
_sp.use_cyclic_u = True
cu_curve_001.use_path_clamp = True
cu_curve_001.use_deform_bounds = True
cu_curve_001.use_radius = False
cu_curve_001.bevel_resolution = 0
cu_curve_001.extrude = 0.1
cu_curve_001.bevel_depth = 0.2
cu_curve_001.resolution_u = 1
cu_curve_001.resolution_v = 6
cu_curve_001.fill_mode = 'FRONT'
cu_curve_001.twist_mode = 'Z_UP'

# ---- objects
ob_curve_009 = bpy.data.objects.new('Curve.009', me_mesh_005)
ob_curve_007 = bpy.data.objects.new('Curve.007', me_mesh_004)
ob_curve_006 = bpy.data.objects.new('Curve.006', me_mesh_003)
ob_curve = bpy.data.objects.new('Curve', me_mesh_002)
ob_curve_002 = bpy.data.objects.new('Curve.002', me_mesh_001)
ob_curve_001 = bpy.data.objects.new('Curve.001', me_mesh)
ob_curve_003 = bpy.data.objects.new('Curve.003', cu_curve_003)
ob_curve_005 = bpy.data.objects.new('Curve.005', cu_curve_002)
ob_curve_008 = bpy.data.objects.new('Curve.008', cu_curve_005)
ob_curve_004 = bpy.data.objects.new('Curve.004', cu_curve_001)
ob_lamp = bpy.data.objects.new('Lamp', light_spot)
ob_camera = bpy.data.objects.new('Camera', cam_camera)

# ---- transforms, parenting, visibility, modifiers, constraints
ob_curve_009.location = (6.0, 0.0, 6.0)
ob_curve_009.rotation_euler = (1.571, -0.0, -0.0)
ob_curve_009.lock_rotations_4d = False
ob_curve_009.empty_display_type = 'ARROWS'
ob_curve_009.color = (0.0, 0.0, 0.0, 1.0)
ob_curve_009.lineart.crease_threshold = 0.0
ob_curve_007.location = (6.0, 0.0, 6.0)
ob_curve_007.rotation_euler = (1.571, -0.0, -0.0)
ob_curve_007.lock_rotations_4d = False
ob_curve_007.empty_display_type = 'ARROWS'
ob_curve_007.color = (0.0, 0.0, 0.0, 1.0)
ob_curve_007.lineart.crease_threshold = 0.0
ob_curve_006.location = (6.0, 0.0, 6.0)
ob_curve_006.rotation_euler = (1.571, -0.0, -0.0)
ob_curve_006.lock_rotations_4d = False
ob_curve_006.empty_display_type = 'ARROWS'
ob_curve_006.color = (0.0, 0.0, 0.0, 1.0)
ob_curve_006.lineart.crease_threshold = 0.0
ob_curve.location = (5.661, 1.581e-07, 10.62)
ob_curve.rotation_euler = (1.571, -0.0, -0.0)
ob_curve.lock_rotations_4d = False
ob_curve.empty_display_type = 'ARROWS'
ob_curve.color = (0.0, 0.0, 0.0, 1.0)
ob_curve.lineart.crease_threshold = 0.0
ob_curve_002.location = (8.711, -1.958e-07, 0.2805)
ob_curve_002.rotation_euler = (1.571, -0.0, -0.0)
ob_curve_002.lock_rotations_4d = False
ob_curve_002.empty_display_type = 'ARROWS'
ob_curve_002.color = (0.0, 0.0, 0.0, 1.0)
ob_curve_002.lineart.crease_threshold = 0.0
ob_curve_001.location = (5.0, 0.0, 5.0)
ob_curve_001.rotation_euler = (1.571, -0.0, -0.0)
ob_curve_001.lock_rotations_4d = False
ob_curve_001.empty_display_type = 'ARROWS'
ob_curve_001.color = (0.0, 0.0, 0.0, 1.0)
ob_curve_001.lineart.crease_threshold = 0.0
ob_curve_003.location = (6.0, 0.0, 6.0)
ob_curve_003.rotation_euler = (1.571, -0.0, -0.0)
ob_curve_003.lock_rotations_4d = False
ob_curve_003.empty_display_type = 'ARROWS'
ob_curve_003.color = (0.0, 0.0, 0.0, 1.0)
ob_curve_003.lineart.crease_threshold = 0.0
ob_curve_005.location = (6.0, 0.0, 6.0)
ob_curve_005.rotation_euler = (1.571, -0.0, -0.0)
ob_curve_005.lock_rotations_4d = False
ob_curve_005.empty_display_type = 'ARROWS'
ob_curve_005.color = (0.0, 0.0, 0.0, 1.0)
ob_curve_005.lineart.crease_threshold = 0.0
ob_curve_008.location = (6.0, 0.0, 6.0)
ob_curve_008.rotation_euler = (1.571, -0.0, -0.0)
ob_curve_008.lock_rotations_4d = False
ob_curve_008.empty_display_type = 'ARROWS'
ob_curve_008.color = (0.0, 0.0, 0.0, 1.0)
ob_curve_008.lineart.crease_threshold = 0.0
ob_curve_004.location = (6.0, 0.0, 6.0)
ob_curve_004.rotation_euler = (1.571, -0.0, -0.0)
ob_curve_004.lock_rotations_4d = False
ob_curve_004.empty_display_type = 'ARROWS'
ob_curve_004.color = (0.0, 0.0, 0.0, 1.0)
ob_curve_004.lineart.crease_threshold = 0.0
ob_lamp.location = (4.076, 1.005, 5.904)
ob_lamp.rotation_euler = (0.6503, 0.05522, 1.866)
ob_lamp.lock_rotations_4d = False
ob_lamp.empty_display_type = 'ARROWS'
ob_lamp.color = (0.0, 0.0, 0.0, 0.0)
ob_lamp.lineart.crease_threshold = 0.0
ob_camera.location = (7.481, -6.508, 5.344)
ob_camera.rotation_euler = (1.109, 0.01082, 0.8149)
ob_camera.lock_rotations_4d = False
ob_camera.empty_display_type = 'ARROWS'
ob_camera.color = (0.0, 0.0, 0.0, 0.0)
ob_camera.display_type = 'WIRE'
ob_camera.lineart.crease_threshold = 0.0

# ---- collection membership
col_collection_1.objects.link(ob_curve_009)
col_collection_1.objects.link(ob_curve_007)
col_collection_1.objects.link(ob_curve_006)
col_collection_2.objects.link(ob_curve)
col_collection_2.objects.link(ob_curve_002)
col_collection_2.objects.link(ob_curve_001)
col_collection_5.objects.link(ob_curve_003)
col_collection_5.objects.link(ob_curve_005)
col_collection_6.objects.link(ob_curve_008)
col_collection_10.objects.link(ob_curve_004)
col_collection_15.objects.link(ob_lamp)
col_collection_15.objects.link(ob_camera)

# ---- scene / render settings (as saved in the file)
scene.camera = ob_camera
scene.frame_start = 1; scene.frame_end = 250; scene.frame_set(1)
scene.render.engine = 'BLENDER_EEVEE_NEXT'
scene.render.image_settings.file_format = 'JPEG'
scene.render.image_settings.color_mode = 'RGB'
scene.render.image_settings.compression = 90
scene.render.resolution_x = 800
scene.render.resolution_y = 600
scene.render.pixel_aspect_x = 100.0
scene.render.pixel_aspect_y = 100.0
scene.render.fps = 25
scene.render.dither_intensity = 0.0
scene.render.use_compositing = False
scene.render.use_sequencer = False
scene.render.bake_bias = 0.0
scene.render.use_stamp_time = False
scene.render.use_stamp_date = False
scene.render.use_stamp_frame = False
scene.render.use_stamp_camera = False
scene.render.use_stamp_scene = False
scene.render.use_stamp_filename = False
scene.render.use_stamp_render_time = False
scene.render.stamp_font_size = 0
scene.cycles.use_denoising = False
scene.cycles.samples = 10
scene.cycles.sampling_pattern = 'TABULATED_SOBOL'
scene.cycles.light_sampling_threshold = 0.0
scene.cycles.use_adaptive_sampling = False
scene.cycles.use_light_tree = False
scene.cycles.blur_glossy = 0.0
scene.cycles.volume_bounces = 1
scene.cycles.pixel_filter_type = 'GAUSSIAN'
scene.cycles.sample_clamp_indirect = 0.0
scene.view_settings.view_transform = 'Raw'
bpy.context.view_layer.update()
